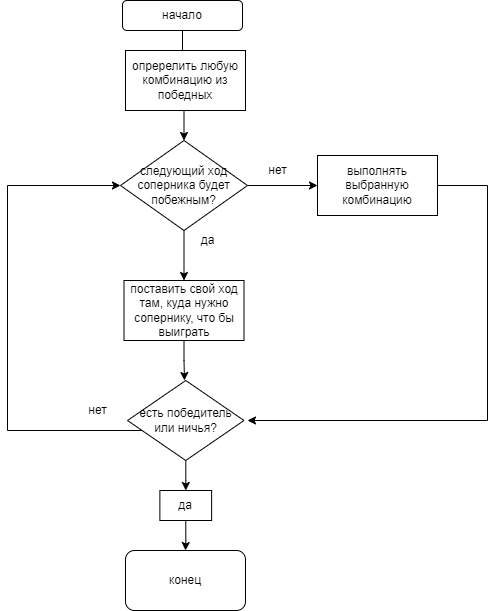

The diagram above was exported from draw.io. Its source (the exported page's mxGraphModel, read from the mxfile embedded in the PNG):
<mxGraphModel dx="1049" dy="640" grid="1" gridSize="10" guides="1" tooltips="1" connect="1" arrows="1" fold="1" page="1" pageScale="1" pageWidth="850" pageHeight="1100" math="0" shadow="0">
  <root>
    <mxCell id="0" />
    <mxCell id="1" parent="0" />
    <mxCell id="uzOwE1WaYLnkPKDWLjbx-2" style="edgeStyle=orthogonalEdgeStyle;rounded=0;orthogonalLoop=1;jettySize=auto;html=1;" edge="1" parent="1" source="uzOwE1WaYLnkPKDWLjbx-1" target="uzOwE1WaYLnkPKDWLjbx-3">
      <mxGeometry relative="1" as="geometry">
        <mxPoint x="425" y="50" as="targetPoint" />
      </mxGeometry>
    </mxCell>
    <mxCell id="uzOwE1WaYLnkPKDWLjbx-1" value="начало" style="rounded=1;whiteSpace=wrap;html=1;" vertex="1" parent="1">
      <mxGeometry x="365" width="120" height="30" as="geometry" />
    </mxCell>
    <mxCell id="uzOwE1WaYLnkPKDWLjbx-6" style="edgeStyle=orthogonalEdgeStyle;rounded=0;orthogonalLoop=1;jettySize=auto;html=1;" edge="1" parent="1" source="uzOwE1WaYLnkPKDWLjbx-3">
      <mxGeometry relative="1" as="geometry">
        <mxPoint x="560" y="185" as="targetPoint" />
      </mxGeometry>
    </mxCell>
    <mxCell id="uzOwE1WaYLnkPKDWLjbx-7" style="edgeStyle=orthogonalEdgeStyle;rounded=0;orthogonalLoop=1;jettySize=auto;html=1;" edge="1" parent="1" source="uzOwE1WaYLnkPKDWLjbx-3" target="uzOwE1WaYLnkPKDWLjbx-10">
      <mxGeometry relative="1" as="geometry">
        <mxPoint x="427" y="300" as="targetPoint" />
      </mxGeometry>
    </mxCell>
    <mxCell id="uzOwE1WaYLnkPKDWLjbx-3" value="следующий ход соперника будет побежным?" style="rhombus;whiteSpace=wrap;html=1;" vertex="1" parent="1">
      <mxGeometry x="363" y="140" width="127" height="90" as="geometry" />
    </mxCell>
    <mxCell id="uzOwE1WaYLnkPKDWLjbx-4" value="опререлить любую комбинацию из победных" style="rounded=0;whiteSpace=wrap;html=1;" vertex="1" parent="1">
      <mxGeometry x="368" y="50" width="120" height="60" as="geometry" />
    </mxCell>
    <mxCell id="uzOwE1WaYLnkPKDWLjbx-8" value="да" style="text;html=1;align=center;verticalAlign=middle;resizable=0;points=[];autosize=1;strokeColor=none;fillColor=none;" vertex="1" parent="1">
      <mxGeometry x="430" y="225" width="40" height="30" as="geometry" />
    </mxCell>
    <mxCell id="uzOwE1WaYLnkPKDWLjbx-9" value="нет&lt;br&gt;" style="text;html=1;align=center;verticalAlign=middle;resizable=0;points=[];autosize=1;strokeColor=none;fillColor=none;" vertex="1" parent="1">
      <mxGeometry x="500" y="155" width="40" height="30" as="geometry" />
    </mxCell>
    <mxCell id="uzOwE1WaYLnkPKDWLjbx-13" style="edgeStyle=orthogonalEdgeStyle;rounded=0;orthogonalLoop=1;jettySize=auto;html=1;exitX=0.5;exitY=1;exitDx=0;exitDy=0;" edge="1" parent="1" source="uzOwE1WaYLnkPKDWLjbx-10">
      <mxGeometry relative="1" as="geometry">
        <mxPoint x="427" y="380" as="targetPoint" />
      </mxGeometry>
    </mxCell>
    <mxCell id="uzOwE1WaYLnkPKDWLjbx-10" value="поставить свой ход там, куда нужно сопернику, что бы выиграть" style="rounded=0;whiteSpace=wrap;html=1;" vertex="1" parent="1">
      <mxGeometry x="366.5" y="280" width="120" height="60" as="geometry" />
    </mxCell>
    <mxCell id="uzOwE1WaYLnkPKDWLjbx-12" style="edgeStyle=orthogonalEdgeStyle;rounded=0;orthogonalLoop=1;jettySize=auto;html=1;exitX=1;exitY=0.5;exitDx=0;exitDy=0;" edge="1" parent="1" source="uzOwE1WaYLnkPKDWLjbx-11">
      <mxGeometry relative="1" as="geometry">
        <mxPoint x="490" y="420" as="targetPoint" />
        <Array as="points">
          <mxPoint x="730" y="185" />
          <mxPoint x="730" y="420" />
        </Array>
      </mxGeometry>
    </mxCell>
    <mxCell id="uzOwE1WaYLnkPKDWLjbx-11" value="выполнять выбранную комбинацию" style="rounded=0;whiteSpace=wrap;html=1;" vertex="1" parent="1">
      <mxGeometry x="560" y="155" width="120" height="60" as="geometry" />
    </mxCell>
    <mxCell id="uzOwE1WaYLnkPKDWLjbx-15" style="edgeStyle=orthogonalEdgeStyle;rounded=0;orthogonalLoop=1;jettySize=auto;html=1;entryX=0;entryY=0.5;entryDx=0;entryDy=0;" edge="1" parent="1" source="uzOwE1WaYLnkPKDWLjbx-14" target="uzOwE1WaYLnkPKDWLjbx-3">
      <mxGeometry relative="1" as="geometry">
        <mxPoint x="250" y="420" as="targetPoint" />
        <Array as="points">
          <mxPoint x="250" y="430" />
          <mxPoint x="250" y="185" />
        </Array>
      </mxGeometry>
    </mxCell>
    <mxCell id="uzOwE1WaYLnkPKDWLjbx-17" style="edgeStyle=orthogonalEdgeStyle;rounded=0;orthogonalLoop=1;jettySize=auto;html=1;" edge="1" parent="1" source="uzOwE1WaYLnkPKDWLjbx-14" target="uzOwE1WaYLnkPKDWLjbx-18">
      <mxGeometry relative="1" as="geometry">
        <mxPoint x="428.25" y="490" as="targetPoint" />
      </mxGeometry>
    </mxCell>
    <mxCell id="uzOwE1WaYLnkPKDWLjbx-14" value="есть победитель или ничья?" style="rhombus;whiteSpace=wrap;html=1;" vertex="1" parent="1">
      <mxGeometry x="370" y="380" width="116.5" height="80" as="geometry" />
    </mxCell>
    <mxCell id="uzOwE1WaYLnkPKDWLjbx-16" value="нет" style="text;html=1;align=center;verticalAlign=middle;resizable=0;points=[];autosize=1;strokeColor=none;fillColor=none;" vertex="1" parent="1">
      <mxGeometry x="320" y="395" width="40" height="30" as="geometry" />
    </mxCell>
    <mxCell id="uzOwE1WaYLnkPKDWLjbx-20" style="edgeStyle=orthogonalEdgeStyle;rounded=0;orthogonalLoop=1;jettySize=auto;html=1;exitX=0.5;exitY=1;exitDx=0;exitDy=0;" edge="1" parent="1" source="uzOwE1WaYLnkPKDWLjbx-18" target="uzOwE1WaYLnkPKDWLjbx-21">
      <mxGeometry relative="1" as="geometry">
        <mxPoint x="428" y="540" as="targetPoint" />
      </mxGeometry>
    </mxCell>
    <mxCell id="uzOwE1WaYLnkPKDWLjbx-18" value="да" style="rounded=0;whiteSpace=wrap;html=1;" vertex="1" parent="1">
      <mxGeometry x="402.38" y="490" width="51.75" height="30" as="geometry" />
    </mxCell>
    <mxCell id="uzOwE1WaYLnkPKDWLjbx-21" value="конец&lt;br&gt;" style="rounded=1;whiteSpace=wrap;html=1;" vertex="1" parent="1">
      <mxGeometry x="368" y="550" width="120" height="60" as="geometry" />
    </mxCell>
  </root>
</mxGraphModel>